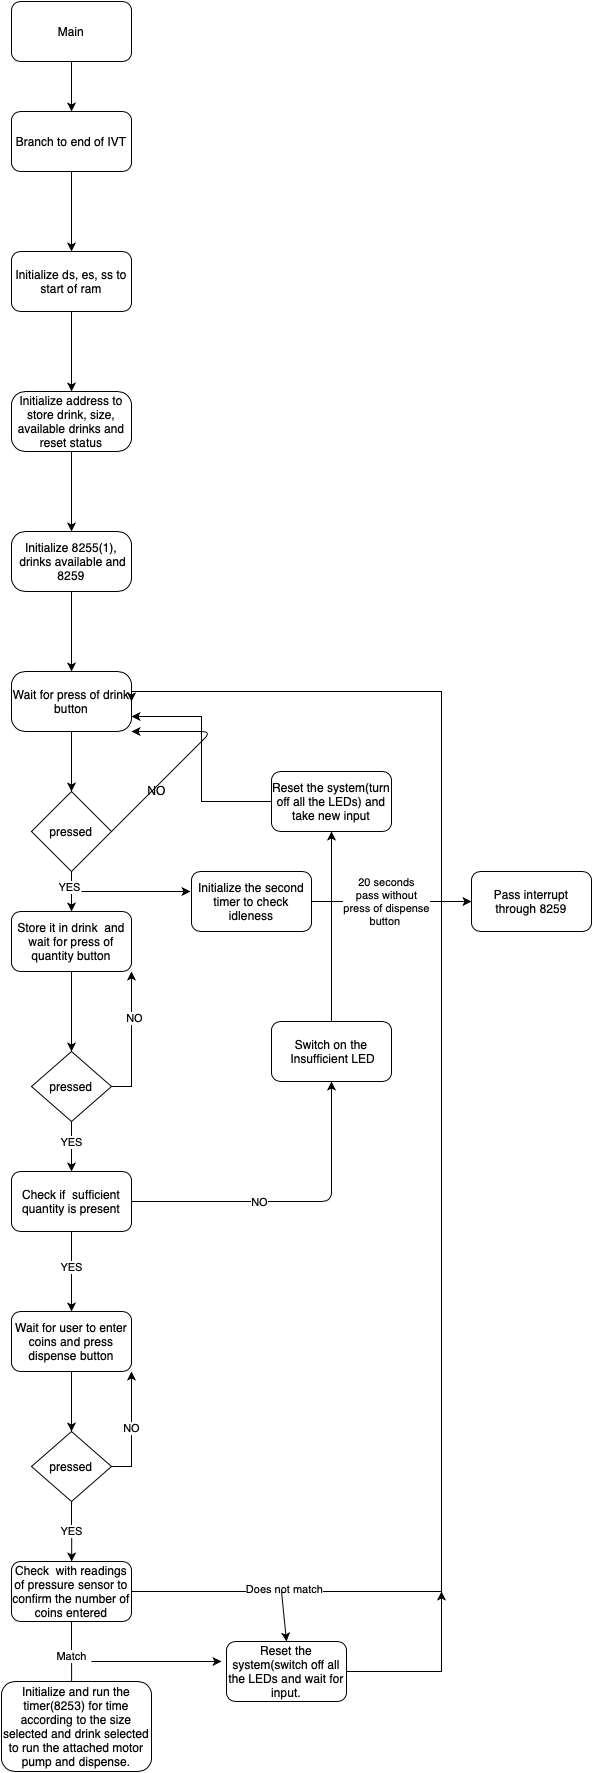

The diagram above was exported from draw.io. Its source (the exported page's mxGraphModel, read from the mxfile embedded in the PNG):
<mxGraphModel dx="875" dy="662" grid="1" gridSize="10" guides="1" tooltips="1" connect="1" arrows="1" fold="1" page="1" pageScale="1" pageWidth="850" pageHeight="1100" math="0" shadow="0">
  <root>
    <mxCell id="0" />
    <mxCell id="1" parent="0" />
    <mxCell id="XbL9_7bZ1QGQnh8D8aS9-3" value="" style="edgeStyle=orthogonalEdgeStyle;rounded=0;orthogonalLoop=1;jettySize=auto;html=1;" edge="1" parent="1" source="XbL9_7bZ1QGQnh8D8aS9-1">
      <mxGeometry relative="1" as="geometry">
        <mxPoint x="210" y="220" as="targetPoint" />
      </mxGeometry>
    </mxCell>
    <mxCell id="XbL9_7bZ1QGQnh8D8aS9-1" value="Main" style="rounded=1;whiteSpace=wrap;html=1;" vertex="1" parent="1">
      <mxGeometry x="150" y="110" width="120" height="60" as="geometry" />
    </mxCell>
    <mxCell id="XbL9_7bZ1QGQnh8D8aS9-6" value="" style="edgeStyle=orthogonalEdgeStyle;rounded=0;orthogonalLoop=1;jettySize=auto;html=1;entryX=0.5;entryY=0;entryDx=0;entryDy=0;" edge="1" parent="1" source="XbL9_7bZ1QGQnh8D8aS9-4" target="XbL9_7bZ1QGQnh8D8aS9-5">
      <mxGeometry relative="1" as="geometry">
        <mxPoint x="210" y="330" as="targetPoint" />
        <Array as="points" />
      </mxGeometry>
    </mxCell>
    <mxCell id="XbL9_7bZ1QGQnh8D8aS9-4" value="Branch to end of IVT" style="rounded=1;whiteSpace=wrap;html=1;" vertex="1" parent="1">
      <mxGeometry x="150" y="220" width="120" height="60" as="geometry" />
    </mxCell>
    <mxCell id="XbL9_7bZ1QGQnh8D8aS9-8" value="" style="edgeStyle=orthogonalEdgeStyle;rounded=0;orthogonalLoop=1;jettySize=auto;html=1;" edge="1" parent="1" source="XbL9_7bZ1QGQnh8D8aS9-5" target="XbL9_7bZ1QGQnh8D8aS9-7">
      <mxGeometry relative="1" as="geometry" />
    </mxCell>
    <mxCell id="XbL9_7bZ1QGQnh8D8aS9-5" value="Initialize ds, es, ss to start of ram" style="rounded=1;whiteSpace=wrap;html=1;" vertex="1" parent="1">
      <mxGeometry x="150" y="360" width="120" height="60" as="geometry" />
    </mxCell>
    <mxCell id="XbL9_7bZ1QGQnh8D8aS9-10" value="" style="edgeStyle=orthogonalEdgeStyle;rounded=0;orthogonalLoop=1;jettySize=auto;html=1;" edge="1" parent="1" source="XbL9_7bZ1QGQnh8D8aS9-7" target="XbL9_7bZ1QGQnh8D8aS9-9">
      <mxGeometry relative="1" as="geometry">
        <Array as="points">
          <mxPoint x="210" y="580" />
          <mxPoint x="210" y="580" />
        </Array>
      </mxGeometry>
    </mxCell>
    <mxCell id="XbL9_7bZ1QGQnh8D8aS9-7" value="Initialize address to store drink, size, available drinks and reset status" style="rounded=1;whiteSpace=wrap;html=1;arcSize=23;" vertex="1" parent="1">
      <mxGeometry x="150" y="500" width="120" height="60" as="geometry" />
    </mxCell>
    <mxCell id="XbL9_7bZ1QGQnh8D8aS9-12" value="" style="edgeStyle=orthogonalEdgeStyle;rounded=0;orthogonalLoop=1;jettySize=auto;html=1;" edge="1" parent="1" source="XbL9_7bZ1QGQnh8D8aS9-9" target="XbL9_7bZ1QGQnh8D8aS9-11">
      <mxGeometry relative="1" as="geometry" />
    </mxCell>
    <mxCell id="XbL9_7bZ1QGQnh8D8aS9-9" value="Initialize 8255(1), &amp;nbsp;drinks available and 8259" style="rounded=1;whiteSpace=wrap;html=1;arcSize=23;" vertex="1" parent="1">
      <mxGeometry x="150" y="640" width="120" height="60" as="geometry" />
    </mxCell>
    <mxCell id="XbL9_7bZ1QGQnh8D8aS9-14" value="" style="edgeStyle=orthogonalEdgeStyle;rounded=0;orthogonalLoop=1;jettySize=auto;html=1;" edge="1" parent="1" source="XbL9_7bZ1QGQnh8D8aS9-11" target="XbL9_7bZ1QGQnh8D8aS9-13">
      <mxGeometry relative="1" as="geometry" />
    </mxCell>
    <mxCell id="XbL9_7bZ1QGQnh8D8aS9-11" value="Wait for press of drink button" style="rounded=1;whiteSpace=wrap;html=1;arcSize=23;" vertex="1" parent="1">
      <mxGeometry x="150" y="780" width="120" height="60" as="geometry" />
    </mxCell>
    <mxCell id="XbL9_7bZ1QGQnh8D8aS9-22" value="" style="edgeStyle=orthogonalEdgeStyle;rounded=0;orthogonalLoop=1;jettySize=auto;html=1;" edge="1" parent="1" source="XbL9_7bZ1QGQnh8D8aS9-13" target="XbL9_7bZ1QGQnh8D8aS9-20">
      <mxGeometry relative="1" as="geometry">
        <Array as="points">
          <mxPoint x="210" y="1010" />
          <mxPoint x="210" y="1010" />
        </Array>
      </mxGeometry>
    </mxCell>
    <mxCell id="XbL9_7bZ1QGQnh8D8aS9-23" value="YES" style="edgeLabel;html=1;align=center;verticalAlign=middle;resizable=0;points=[];" vertex="1" connectable="0" parent="XbL9_7bZ1QGQnh8D8aS9-22">
      <mxGeometry x="-0.25" y="-3" relative="1" as="geometry">
        <mxPoint as="offset" />
      </mxGeometry>
    </mxCell>
    <mxCell id="XbL9_7bZ1QGQnh8D8aS9-13" value="pressed" style="rhombus;whiteSpace=wrap;html=1;" vertex="1" parent="1">
      <mxGeometry x="170" y="900" width="80" height="80" as="geometry" />
    </mxCell>
    <mxCell id="XbL9_7bZ1QGQnh8D8aS9-18" value="" style="endArrow=classic;html=1;exitX=1;exitY=0.5;exitDx=0;exitDy=0;entryX=1;entryY=1;entryDx=0;entryDy=0;" edge="1" parent="1" source="XbL9_7bZ1QGQnh8D8aS9-13" target="XbL9_7bZ1QGQnh8D8aS9-11">
      <mxGeometry width="50" height="50" relative="1" as="geometry">
        <mxPoint x="250" y="960" as="sourcePoint" />
        <mxPoint x="300" y="910" as="targetPoint" />
        <Array as="points">
          <mxPoint x="350" y="840" />
        </Array>
      </mxGeometry>
    </mxCell>
    <mxCell id="XbL9_7bZ1QGQnh8D8aS9-19" value="NO" style="text;html=1;align=center;verticalAlign=middle;resizable=0;points=[];autosize=1;" vertex="1" parent="1">
      <mxGeometry x="280" y="889" width="30" height="20" as="geometry" />
    </mxCell>
    <mxCell id="XbL9_7bZ1QGQnh8D8aS9-25" value="" style="edgeStyle=orthogonalEdgeStyle;rounded=0;orthogonalLoop=1;jettySize=auto;html=1;" edge="1" parent="1" source="XbL9_7bZ1QGQnh8D8aS9-20">
      <mxGeometry relative="1" as="geometry">
        <mxPoint x="210" y="1160.0000000000002" as="targetPoint" />
        <Array as="points">
          <mxPoint x="210" y="1120" />
          <mxPoint x="210" y="1120" />
        </Array>
      </mxGeometry>
    </mxCell>
    <mxCell id="XbL9_7bZ1QGQnh8D8aS9-20" value="Store it in drink &amp;nbsp;and wait for press of quantity button" style="rounded=1;whiteSpace=wrap;html=1;" vertex="1" parent="1">
      <mxGeometry x="150" y="1020" width="120" height="60" as="geometry" />
    </mxCell>
    <mxCell id="XbL9_7bZ1QGQnh8D8aS9-29" style="edgeStyle=orthogonalEdgeStyle;rounded=0;orthogonalLoop=1;jettySize=auto;html=1;exitX=1;exitY=0.5;exitDx=0;exitDy=0;entryX=1;entryY=1;entryDx=0;entryDy=0;" edge="1" parent="1" source="XbL9_7bZ1QGQnh8D8aS9-27" target="XbL9_7bZ1QGQnh8D8aS9-20">
      <mxGeometry relative="1" as="geometry">
        <mxPoint x="270" y="1110.0000000000002" as="targetPoint" />
      </mxGeometry>
    </mxCell>
    <mxCell id="XbL9_7bZ1QGQnh8D8aS9-30" value="NO" style="edgeLabel;html=1;align=center;verticalAlign=middle;resizable=0;points=[];" vertex="1" connectable="0" parent="XbL9_7bZ1QGQnh8D8aS9-29">
      <mxGeometry x="0.3242" y="-2" relative="1" as="geometry">
        <mxPoint as="offset" />
      </mxGeometry>
    </mxCell>
    <mxCell id="XbL9_7bZ1QGQnh8D8aS9-34" style="edgeStyle=orthogonalEdgeStyle;rounded=0;orthogonalLoop=1;jettySize=auto;html=1;" edge="1" parent="1" source="XbL9_7bZ1QGQnh8D8aS9-27" target="XbL9_7bZ1QGQnh8D8aS9-33">
      <mxGeometry relative="1" as="geometry" />
    </mxCell>
    <mxCell id="XbL9_7bZ1QGQnh8D8aS9-35" value="YES" style="edgeLabel;html=1;align=center;verticalAlign=middle;resizable=0;points=[];" vertex="1" connectable="0" parent="XbL9_7bZ1QGQnh8D8aS9-34">
      <mxGeometry x="-0.2133" y="-1" relative="1" as="geometry">
        <mxPoint as="offset" />
      </mxGeometry>
    </mxCell>
    <mxCell id="XbL9_7bZ1QGQnh8D8aS9-27" value="pressed" style="rhombus;whiteSpace=wrap;html=1;" vertex="1" parent="1">
      <mxGeometry x="170" y="1160" width="80" height="70" as="geometry" />
    </mxCell>
    <mxCell id="XbL9_7bZ1QGQnh8D8aS9-48" value="" style="edgeStyle=orthogonalEdgeStyle;rounded=0;orthogonalLoop=1;jettySize=auto;html=1;" edge="1" parent="1" source="XbL9_7bZ1QGQnh8D8aS9-33" target="XbL9_7bZ1QGQnh8D8aS9-47">
      <mxGeometry relative="1" as="geometry" />
    </mxCell>
    <mxCell id="XbL9_7bZ1QGQnh8D8aS9-49" value="YES" style="edgeLabel;html=1;align=center;verticalAlign=middle;resizable=0;points=[];" vertex="1" connectable="0" parent="XbL9_7bZ1QGQnh8D8aS9-48">
      <mxGeometry x="-0.1333" y="-1" relative="1" as="geometry">
        <mxPoint as="offset" />
      </mxGeometry>
    </mxCell>
    <mxCell id="XbL9_7bZ1QGQnh8D8aS9-33" value="Check if &amp;nbsp;sufficient quantity is present" style="rounded=1;whiteSpace=wrap;html=1;" vertex="1" parent="1">
      <mxGeometry x="150" y="1280" width="120" height="60" as="geometry" />
    </mxCell>
    <mxCell id="XbL9_7bZ1QGQnh8D8aS9-51" style="edgeStyle=orthogonalEdgeStyle;rounded=0;orthogonalLoop=1;jettySize=auto;html=1;entryX=0.5;entryY=0;entryDx=0;entryDy=0;" edge="1" parent="1" source="XbL9_7bZ1QGQnh8D8aS9-47" target="XbL9_7bZ1QGQnh8D8aS9-50">
      <mxGeometry relative="1" as="geometry" />
    </mxCell>
    <mxCell id="XbL9_7bZ1QGQnh8D8aS9-47" value="Wait for user to enter coins and press dispense button" style="rounded=1;whiteSpace=wrap;html=1;" vertex="1" parent="1">
      <mxGeometry x="150" y="1420" width="120" height="60" as="geometry" />
    </mxCell>
    <mxCell id="XbL9_7bZ1QGQnh8D8aS9-36" value="Switch on the &amp;nbsp;Insufficient LED" style="rounded=1;whiteSpace=wrap;html=1;" vertex="1" parent="1">
      <mxGeometry x="410" y="1130" width="120" height="60" as="geometry" />
    </mxCell>
    <mxCell id="XbL9_7bZ1QGQnh8D8aS9-40" value="" style="edgeStyle=orthogonalEdgeStyle;rounded=0;orthogonalLoop=1;jettySize=auto;html=1;" edge="1" parent="1" source="XbL9_7bZ1QGQnh8D8aS9-37" target="XbL9_7bZ1QGQnh8D8aS9-39">
      <mxGeometry relative="1" as="geometry" />
    </mxCell>
    <mxCell id="XbL9_7bZ1QGQnh8D8aS9-41" value="20 seconds&lt;br&gt;pass without&lt;br&gt;press of dispense&lt;br&gt;button&amp;nbsp;" style="edgeLabel;html=1;align=center;verticalAlign=middle;resizable=0;points=[];" vertex="1" connectable="0" parent="XbL9_7bZ1QGQnh8D8aS9-40">
      <mxGeometry x="-0.0792" y="1" relative="1" as="geometry">
        <mxPoint as="offset" />
      </mxGeometry>
    </mxCell>
    <mxCell id="XbL9_7bZ1QGQnh8D8aS9-37" value="Initialize the second timer to check idleness" style="rounded=1;whiteSpace=wrap;html=1;" vertex="1" parent="1">
      <mxGeometry x="330" y="980" width="120" height="60" as="geometry" />
    </mxCell>
    <mxCell id="XbL9_7bZ1QGQnh8D8aS9-39" value="Pass interrupt through 8259" style="rounded=1;whiteSpace=wrap;html=1;" vertex="1" parent="1">
      <mxGeometry x="610" y="980" width="120" height="60" as="geometry" />
    </mxCell>
    <mxCell id="XbL9_7bZ1QGQnh8D8aS9-38" value="" style="endArrow=classic;html=1;" edge="1" parent="1">
      <mxGeometry width="50" height="50" relative="1" as="geometry">
        <mxPoint x="220" y="1000" as="sourcePoint" />
        <mxPoint x="329" y="1000" as="targetPoint" />
      </mxGeometry>
    </mxCell>
    <mxCell id="XbL9_7bZ1QGQnh8D8aS9-44" value="" style="endArrow=classic;html=1;exitX=1;exitY=0.5;exitDx=0;exitDy=0;entryX=0.5;entryY=1;entryDx=0;entryDy=0;" edge="1" parent="1" source="XbL9_7bZ1QGQnh8D8aS9-33" target="XbL9_7bZ1QGQnh8D8aS9-36">
      <mxGeometry width="50" height="50" relative="1" as="geometry">
        <mxPoint x="410" y="1220" as="sourcePoint" />
        <mxPoint x="460" y="1170" as="targetPoint" />
        <Array as="points">
          <mxPoint x="470" y="1310" />
        </Array>
      </mxGeometry>
    </mxCell>
    <mxCell id="XbL9_7bZ1QGQnh8D8aS9-45" value="NO" style="edgeLabel;html=1;align=center;verticalAlign=middle;resizable=0;points=[];" vertex="1" connectable="0" parent="XbL9_7bZ1QGQnh8D8aS9-44">
      <mxGeometry x="-0.2073" relative="1" as="geometry">
        <mxPoint as="offset" />
      </mxGeometry>
    </mxCell>
    <mxCell id="XbL9_7bZ1QGQnh8D8aS9-46" value="" style="endArrow=classic;html=1;exitX=0.5;exitY=0;exitDx=0;exitDy=0;entryX=0.5;entryY=1;entryDx=0;entryDy=0;" edge="1" parent="1" source="XbL9_7bZ1QGQnh8D8aS9-36" target="XbL9_7bZ1QGQnh8D8aS9-63">
      <mxGeometry width="50" height="50" relative="1" as="geometry">
        <mxPoint x="410" y="1030" as="sourcePoint" />
        <mxPoint x="460" y="980" as="targetPoint" />
        <Array as="points" />
      </mxGeometry>
    </mxCell>
    <mxCell id="XbL9_7bZ1QGQnh8D8aS9-52" value="NO" style="edgeStyle=orthogonalEdgeStyle;rounded=0;orthogonalLoop=1;jettySize=auto;html=1;exitX=1;exitY=0.5;exitDx=0;exitDy=0;entryX=1;entryY=1;entryDx=0;entryDy=0;" edge="1" parent="1" source="XbL9_7bZ1QGQnh8D8aS9-50" target="XbL9_7bZ1QGQnh8D8aS9-47">
      <mxGeometry relative="1" as="geometry" />
    </mxCell>
    <mxCell id="XbL9_7bZ1QGQnh8D8aS9-53" value="YES" style="edgeStyle=orthogonalEdgeStyle;rounded=0;orthogonalLoop=1;jettySize=auto;html=1;exitX=0.5;exitY=1;exitDx=0;exitDy=0;" edge="1" parent="1" source="XbL9_7bZ1QGQnh8D8aS9-50">
      <mxGeometry relative="1" as="geometry">
        <mxPoint x="210.16666666666674" y="1670" as="targetPoint" />
      </mxGeometry>
    </mxCell>
    <mxCell id="XbL9_7bZ1QGQnh8D8aS9-50" value="pressed" style="rhombus;whiteSpace=wrap;html=1;" vertex="1" parent="1">
      <mxGeometry x="170" y="1540" width="80" height="70" as="geometry" />
    </mxCell>
    <mxCell id="XbL9_7bZ1QGQnh8D8aS9-55" style="edgeStyle=orthogonalEdgeStyle;rounded=0;orthogonalLoop=1;jettySize=auto;html=1;entryX=1;entryY=0.5;entryDx=0;entryDy=0;" edge="1" parent="1" source="XbL9_7bZ1QGQnh8D8aS9-54" target="XbL9_7bZ1QGQnh8D8aS9-11">
      <mxGeometry relative="1" as="geometry">
        <mxPoint x="580" y="800" as="targetPoint" />
        <Array as="points">
          <mxPoint x="580" y="1700" />
          <mxPoint x="580" y="800" />
          <mxPoint x="270" y="800" />
        </Array>
      </mxGeometry>
    </mxCell>
    <mxCell id="XbL9_7bZ1QGQnh8D8aS9-56" value="Does not match" style="edgeLabel;html=1;align=center;verticalAlign=middle;resizable=0;points=[];" vertex="1" connectable="0" parent="XbL9_7bZ1QGQnh8D8aS9-55">
      <mxGeometry x="-0.8015" y="3" relative="1" as="geometry">
        <mxPoint as="offset" />
      </mxGeometry>
    </mxCell>
    <mxCell id="XbL9_7bZ1QGQnh8D8aS9-57" value="Match" style="edgeStyle=orthogonalEdgeStyle;rounded=0;orthogonalLoop=1;jettySize=auto;html=1;exitX=0.5;exitY=1;exitDx=0;exitDy=0;" edge="1" parent="1" source="XbL9_7bZ1QGQnh8D8aS9-54">
      <mxGeometry relative="1" as="geometry">
        <mxPoint x="210.1034482758621" y="1800" as="targetPoint" />
      </mxGeometry>
    </mxCell>
    <mxCell id="XbL9_7bZ1QGQnh8D8aS9-54" value="Check &amp;nbsp;with readings of pressure sensor to confirm the number of coins entered" style="rounded=1;whiteSpace=wrap;html=1;" vertex="1" parent="1">
      <mxGeometry x="150" y="1670" width="120" height="60" as="geometry" />
    </mxCell>
    <mxCell id="XbL9_7bZ1QGQnh8D8aS9-58" value="Initialize and run the timer(8253) for time according to the size selected and drink selected to run the attached motor pump and dispense." style="rounded=1;whiteSpace=wrap;html=1;" vertex="1" parent="1">
      <mxGeometry x="140" y="1790" width="150" height="90" as="geometry" />
    </mxCell>
    <mxCell id="XbL9_7bZ1QGQnh8D8aS9-59" value="" style="endArrow=classic;html=1;" edge="1" parent="1">
      <mxGeometry width="50" height="50" relative="1" as="geometry">
        <mxPoint x="230" y="1770" as="sourcePoint" />
        <mxPoint x="360" y="1770" as="targetPoint" />
      </mxGeometry>
    </mxCell>
    <mxCell id="XbL9_7bZ1QGQnh8D8aS9-62" style="edgeStyle=orthogonalEdgeStyle;rounded=0;orthogonalLoop=1;jettySize=auto;html=1;" edge="1" parent="1" source="XbL9_7bZ1QGQnh8D8aS9-60">
      <mxGeometry relative="1" as="geometry">
        <mxPoint x="580" y="1700" as="targetPoint" />
      </mxGeometry>
    </mxCell>
    <mxCell id="XbL9_7bZ1QGQnh8D8aS9-60" value="Reset the system(switch off all the LEDs and wait for input." style="rounded=1;whiteSpace=wrap;html=1;" vertex="1" parent="1">
      <mxGeometry x="365" y="1750" width="120" height="60" as="geometry" />
    </mxCell>
    <mxCell id="XbL9_7bZ1QGQnh8D8aS9-61" value="" style="endArrow=classic;html=1;entryX=0.5;entryY=0;entryDx=0;entryDy=0;" edge="1" parent="1" target="XbL9_7bZ1QGQnh8D8aS9-60">
      <mxGeometry width="50" height="50" relative="1" as="geometry">
        <mxPoint x="420" y="1700" as="sourcePoint" />
        <mxPoint x="340" y="1800" as="targetPoint" />
      </mxGeometry>
    </mxCell>
    <mxCell id="XbL9_7bZ1QGQnh8D8aS9-64" style="edgeStyle=orthogonalEdgeStyle;rounded=0;orthogonalLoop=1;jettySize=auto;html=1;entryX=1;entryY=0.75;entryDx=0;entryDy=0;" edge="1" parent="1" source="XbL9_7bZ1QGQnh8D8aS9-63" target="XbL9_7bZ1QGQnh8D8aS9-11">
      <mxGeometry relative="1" as="geometry" />
    </mxCell>
    <mxCell id="XbL9_7bZ1QGQnh8D8aS9-63" value="Reset the system(turn off all the LEDs) and take new input" style="rounded=1;whiteSpace=wrap;html=1;" vertex="1" parent="1">
      <mxGeometry x="410" y="880" width="120" height="60" as="geometry" />
    </mxCell>
  </root>
</mxGraphModel>